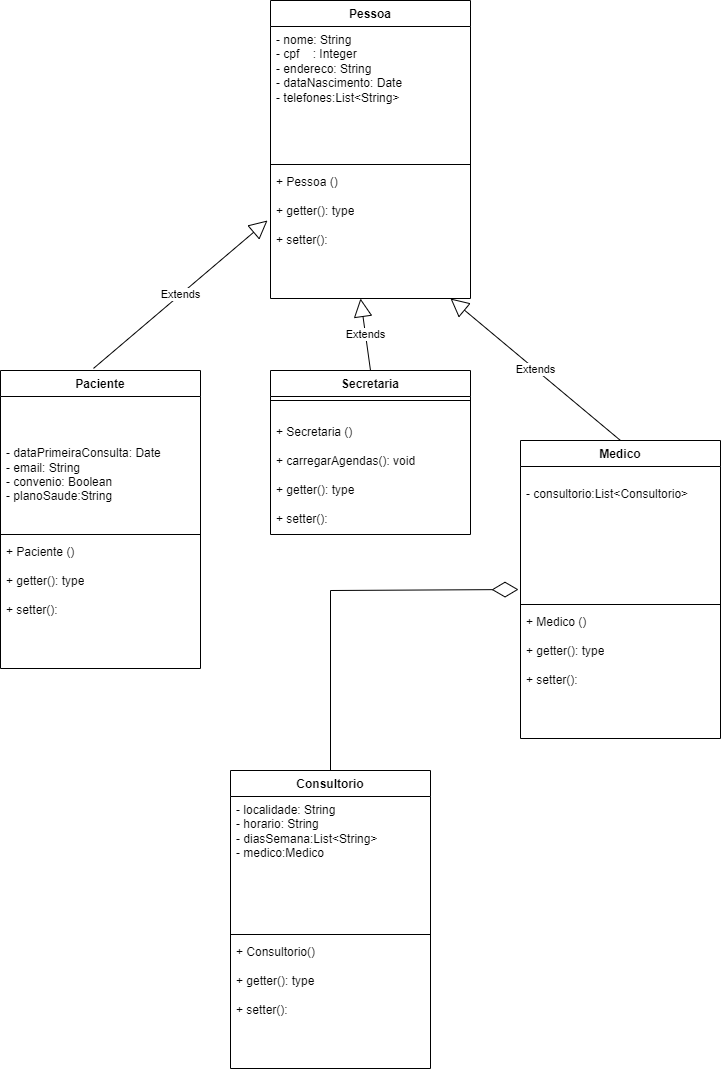

The diagram above was exported from draw.io. Its source (the exported page's mxGraphModel, read from the mxfile embedded in the PNG):
<mxGraphModel dx="979" dy="740" grid="1" gridSize="10" guides="1" tooltips="1" connect="1" arrows="1" fold="1" page="1" pageScale="1" pageWidth="827" pageHeight="1169" math="0" shadow="0">
  <root>
    <mxCell id="0" />
    <mxCell id="1" parent="0" />
    <mxCell id="EvMouN0lqne2JPCb9NKy-1" value="Secretaria" style="swimlane;fontStyle=1;align=center;verticalAlign=top;childLayout=stackLayout;horizontal=1;startSize=26;horizontalStack=0;resizeParent=1;resizeParentMax=0;resizeLast=0;collapsible=1;marginBottom=0;whiteSpace=wrap;html=1;" parent="1" vertex="1">
      <mxGeometry x="330" y="400" width="200" height="164" as="geometry" />
    </mxCell>
    <mxCell id="EvMouN0lqne2JPCb9NKy-3" value="" style="line;strokeWidth=1;fillColor=none;align=left;verticalAlign=middle;spacingTop=-1;spacingLeft=3;spacingRight=3;rotatable=0;labelPosition=right;points=[];portConstraint=eastwest;strokeColor=inherit;" parent="EvMouN0lqne2JPCb9NKy-1" vertex="1">
      <mxGeometry y="26" width="200" height="8" as="geometry" />
    </mxCell>
    <mxCell id="EvMouN0lqne2JPCb9NKy-4" value="&lt;br&gt;+ Secretaria ()&lt;br&gt;&lt;br&gt;+ carregarAgendas(): void&lt;br&gt;&lt;br&gt;+ getter(): type&lt;br&gt;&lt;br&gt;+ setter():&amp;nbsp;" style="text;strokeColor=none;fillColor=none;align=left;verticalAlign=top;spacingLeft=4;spacingRight=4;overflow=hidden;rotatable=0;points=[[0,0.5],[1,0.5]];portConstraint=eastwest;whiteSpace=wrap;html=1;" parent="EvMouN0lqne2JPCb9NKy-1" vertex="1">
      <mxGeometry y="34" width="200" height="130" as="geometry" />
    </mxCell>
    <mxCell id="EvMouN0lqne2JPCb9NKy-5" value="Paciente" style="swimlane;fontStyle=1;align=center;verticalAlign=top;childLayout=stackLayout;horizontal=1;startSize=26;horizontalStack=0;resizeParent=1;resizeParentMax=0;resizeLast=0;collapsible=1;marginBottom=0;whiteSpace=wrap;html=1;" parent="1" vertex="1">
      <mxGeometry x="60" y="400" width="200" height="298" as="geometry" />
    </mxCell>
    <mxCell id="EvMouN0lqne2JPCb9NKy-6" value="&lt;br style=&quot;border-color: var(--border-color);&quot;&gt;&lt;br style=&quot;border-color: var(--border-color);&quot;&gt;&lt;br style=&quot;border-color: var(--border-color);&quot;&gt;- dataPrimeiraConsulta: Date&lt;br style=&quot;border-color: var(--border-color);&quot;&gt;- email: String&lt;br style=&quot;border-color: var(--border-color);&quot;&gt;-&amp;nbsp;convenio: Boolean&lt;br style=&quot;border-color: var(--border-color);&quot;&gt;-&amp;nbsp;planoSaude:String" style="text;strokeColor=none;fillColor=none;align=left;verticalAlign=top;spacingLeft=4;spacingRight=4;overflow=hidden;rotatable=0;points=[[0,0.5],[1,0.5]];portConstraint=eastwest;whiteSpace=wrap;html=1;" parent="EvMouN0lqne2JPCb9NKy-5" vertex="1">
      <mxGeometry y="26" width="200" height="134" as="geometry" />
    </mxCell>
    <mxCell id="EvMouN0lqne2JPCb9NKy-7" value="" style="line;strokeWidth=1;fillColor=none;align=left;verticalAlign=middle;spacingTop=-1;spacingLeft=3;spacingRight=3;rotatable=0;labelPosition=right;points=[];portConstraint=eastwest;strokeColor=inherit;" parent="EvMouN0lqne2JPCb9NKy-5" vertex="1">
      <mxGeometry y="160" width="200" height="8" as="geometry" />
    </mxCell>
    <mxCell id="EvMouN0lqne2JPCb9NKy-8" value="+ Paciente ()&lt;br style=&quot;border-color: var(--border-color);&quot;&gt;&lt;br style=&quot;border-color: var(--border-color);&quot;&gt;+ getter(): type&lt;br style=&quot;border-color: var(--border-color);&quot;&gt;&lt;br style=&quot;border-color: var(--border-color);&quot;&gt;+ setter():&amp;nbsp;" style="text;strokeColor=none;fillColor=none;align=left;verticalAlign=top;spacingLeft=4;spacingRight=4;overflow=hidden;rotatable=0;points=[[0,0.5],[1,0.5]];portConstraint=eastwest;whiteSpace=wrap;html=1;" parent="EvMouN0lqne2JPCb9NKy-5" vertex="1">
      <mxGeometry y="168" width="200" height="130" as="geometry" />
    </mxCell>
    <mxCell id="EvMouN0lqne2JPCb9NKy-13" value="Pessoa" style="swimlane;fontStyle=1;align=center;verticalAlign=top;childLayout=stackLayout;horizontal=1;startSize=26;horizontalStack=0;resizeParent=1;resizeParentMax=0;resizeLast=0;collapsible=1;marginBottom=0;whiteSpace=wrap;html=1;" parent="1" vertex="1">
      <mxGeometry x="330" y="30" width="200" height="298" as="geometry" />
    </mxCell>
    <mxCell id="EvMouN0lqne2JPCb9NKy-14" value="- nome: String&lt;br&gt;- cpf&amp;nbsp; &amp;nbsp; : Integer&lt;br&gt;- endereco: String&lt;br&gt;- dataNascimento: Date&lt;br&gt;- telefones:List&amp;lt;String&amp;gt;" style="text;strokeColor=none;fillColor=none;align=left;verticalAlign=top;spacingLeft=4;spacingRight=4;overflow=hidden;rotatable=0;points=[[0,0.5],[1,0.5]];portConstraint=eastwest;whiteSpace=wrap;html=1;" parent="EvMouN0lqne2JPCb9NKy-13" vertex="1">
      <mxGeometry y="26" width="200" height="134" as="geometry" />
    </mxCell>
    <mxCell id="EvMouN0lqne2JPCb9NKy-15" value="" style="line;strokeWidth=1;fillColor=none;align=left;verticalAlign=middle;spacingTop=-1;spacingLeft=3;spacingRight=3;rotatable=0;labelPosition=right;points=[];portConstraint=eastwest;strokeColor=inherit;" parent="EvMouN0lqne2JPCb9NKy-13" vertex="1">
      <mxGeometry y="160" width="200" height="8" as="geometry" />
    </mxCell>
    <mxCell id="EvMouN0lqne2JPCb9NKy-16" value="+ Pessoa ()&lt;br&gt;&lt;br&gt;+ getter(): type&lt;br&gt;&lt;br&gt;+ setter():&amp;nbsp;" style="text;strokeColor=none;fillColor=none;align=left;verticalAlign=top;spacingLeft=4;spacingRight=4;overflow=hidden;rotatable=0;points=[[0,0.5],[1,0.5]];portConstraint=eastwest;whiteSpace=wrap;html=1;" parent="EvMouN0lqne2JPCb9NKy-13" vertex="1">
      <mxGeometry y="168" width="200" height="130" as="geometry" />
    </mxCell>
    <mxCell id="EvMouN0lqne2JPCb9NKy-17" value="Extends" style="endArrow=block;endSize=16;endFill=0;html=1;rounded=0;exitX=0.465;exitY=-0.007;exitDx=0;exitDy=0;exitPerimeter=0;entryX=-0.015;entryY=0.4;entryDx=0;entryDy=0;entryPerimeter=0;" parent="1" source="EvMouN0lqne2JPCb9NKy-5" target="EvMouN0lqne2JPCb9NKy-16" edge="1">
      <mxGeometry width="160" relative="1" as="geometry">
        <mxPoint x="330" y="380" as="sourcePoint" />
        <mxPoint x="490" y="380" as="targetPoint" />
      </mxGeometry>
    </mxCell>
    <mxCell id="EvMouN0lqne2JPCb9NKy-18" value="Extends" style="endArrow=block;endSize=16;endFill=0;html=1;rounded=0;exitX=0.5;exitY=0;exitDx=0;exitDy=0;entryX=-0.015;entryY=0.4;entryDx=0;entryDy=0;entryPerimeter=0;" parent="1" source="EvMouN0lqne2JPCb9NKy-1" edge="1">
      <mxGeometry width="160" relative="1" as="geometry">
        <mxPoint x="513" y="468" as="sourcePoint" />
        <mxPoint x="420" y="328" as="targetPoint" />
      </mxGeometry>
    </mxCell>
    <mxCell id="EvMouN0lqne2JPCb9NKy-19" value="Extends" style="endArrow=block;endSize=16;endFill=0;html=1;rounded=0;exitX=0.5;exitY=0;exitDx=0;exitDy=0;entryX=-0.015;entryY=0.4;entryDx=0;entryDy=0;entryPerimeter=0;" parent="1" edge="1">
      <mxGeometry width="160" relative="1" as="geometry">
        <mxPoint x="680" y="470" as="sourcePoint" />
        <mxPoint x="510" y="328" as="targetPoint" />
      </mxGeometry>
    </mxCell>
    <mxCell id="EvMouN0lqne2JPCb9NKy-20" value="Medico" style="swimlane;fontStyle=1;align=center;verticalAlign=top;childLayout=stackLayout;horizontal=1;startSize=26;horizontalStack=0;resizeParent=1;resizeParentMax=0;resizeLast=0;collapsible=1;marginBottom=0;whiteSpace=wrap;html=1;" parent="1" vertex="1">
      <mxGeometry x="580" y="470" width="200" height="298" as="geometry" />
    </mxCell>
    <mxCell id="EvMouN0lqne2JPCb9NKy-21" value="&lt;br style=&quot;border-color: var(--border-color);&quot;&gt;- consultorio:List&amp;lt;Consultorio&amp;gt;&lt;br style=&quot;border-color: var(--border-color);&quot;&gt;" style="text;strokeColor=none;fillColor=none;align=left;verticalAlign=top;spacingLeft=4;spacingRight=4;overflow=hidden;rotatable=0;points=[[0,0.5],[1,0.5]];portConstraint=eastwest;whiteSpace=wrap;html=1;" parent="EvMouN0lqne2JPCb9NKy-20" vertex="1">
      <mxGeometry y="26" width="200" height="134" as="geometry" />
    </mxCell>
    <mxCell id="EvMouN0lqne2JPCb9NKy-22" value="" style="line;strokeWidth=1;fillColor=none;align=left;verticalAlign=middle;spacingTop=-1;spacingLeft=3;spacingRight=3;rotatable=0;labelPosition=right;points=[];portConstraint=eastwest;strokeColor=inherit;" parent="EvMouN0lqne2JPCb9NKy-20" vertex="1">
      <mxGeometry y="160" width="200" height="8" as="geometry" />
    </mxCell>
    <mxCell id="EvMouN0lqne2JPCb9NKy-23" value="+ Medico ()&lt;br style=&quot;border-color: var(--border-color);&quot;&gt;&lt;br style=&quot;border-color: var(--border-color);&quot;&gt;+ getter(): type&lt;br style=&quot;border-color: var(--border-color);&quot;&gt;&lt;br style=&quot;border-color: var(--border-color);&quot;&gt;+ setter():&amp;nbsp;" style="text;strokeColor=none;fillColor=none;align=left;verticalAlign=top;spacingLeft=4;spacingRight=4;overflow=hidden;rotatable=0;points=[[0,0.5],[1,0.5]];portConstraint=eastwest;whiteSpace=wrap;html=1;" parent="EvMouN0lqne2JPCb9NKy-20" vertex="1">
      <mxGeometry y="168" width="200" height="130" as="geometry" />
    </mxCell>
    <mxCell id="EvMouN0lqne2JPCb9NKy-24" value="Consultorio" style="swimlane;fontStyle=1;align=center;verticalAlign=top;childLayout=stackLayout;horizontal=1;startSize=26;horizontalStack=0;resizeParent=1;resizeParentMax=0;resizeLast=0;collapsible=1;marginBottom=0;whiteSpace=wrap;html=1;" parent="1" vertex="1">
      <mxGeometry x="290" y="800" width="200" height="298" as="geometry" />
    </mxCell>
    <mxCell id="EvMouN0lqne2JPCb9NKy-25" value="- localidade: String&lt;br&gt;- horario: String&lt;br&gt;- diasSemana:List&amp;lt;String&amp;gt;&lt;br&gt;- medico:Medico" style="text;strokeColor=none;fillColor=none;align=left;verticalAlign=top;spacingLeft=4;spacingRight=4;overflow=hidden;rotatable=0;points=[[0,0.5],[1,0.5]];portConstraint=eastwest;whiteSpace=wrap;html=1;" parent="EvMouN0lqne2JPCb9NKy-24" vertex="1">
      <mxGeometry y="26" width="200" height="134" as="geometry" />
    </mxCell>
    <mxCell id="EvMouN0lqne2JPCb9NKy-26" value="" style="line;strokeWidth=1;fillColor=none;align=left;verticalAlign=middle;spacingTop=-1;spacingLeft=3;spacingRight=3;rotatable=0;labelPosition=right;points=[];portConstraint=eastwest;strokeColor=inherit;" parent="EvMouN0lqne2JPCb9NKy-24" vertex="1">
      <mxGeometry y="160" width="200" height="8" as="geometry" />
    </mxCell>
    <mxCell id="EvMouN0lqne2JPCb9NKy-27" value="+ Consultorio()&lt;br style=&quot;border-color: var(--border-color);&quot;&gt;&lt;br style=&quot;border-color: var(--border-color);&quot;&gt;+ getter(): type&lt;br style=&quot;border-color: var(--border-color);&quot;&gt;&lt;br style=&quot;border-color: var(--border-color);&quot;&gt;+ setter():&amp;nbsp;" style="text;strokeColor=none;fillColor=none;align=left;verticalAlign=top;spacingLeft=4;spacingRight=4;overflow=hidden;rotatable=0;points=[[0,0.5],[1,0.5]];portConstraint=eastwest;whiteSpace=wrap;html=1;" parent="EvMouN0lqne2JPCb9NKy-24" vertex="1">
      <mxGeometry y="168" width="200" height="130" as="geometry" />
    </mxCell>
    <mxCell id="EvMouN0lqne2JPCb9NKy-29" value="" style="endArrow=diamondThin;endFill=0;endSize=24;html=1;rounded=0;entryX=-0.01;entryY=0.918;entryDx=0;entryDy=0;entryPerimeter=0;exitX=0.5;exitY=0;exitDx=0;exitDy=0;" parent="1" source="EvMouN0lqne2JPCb9NKy-24" target="EvMouN0lqne2JPCb9NKy-21" edge="1">
      <mxGeometry width="160" relative="1" as="geometry">
        <mxPoint x="330" y="620" as="sourcePoint" />
        <mxPoint x="490" y="620" as="targetPoint" />
        <Array as="points">
          <mxPoint x="390" y="620" />
        </Array>
      </mxGeometry>
    </mxCell>
  </root>
</mxGraphModel>